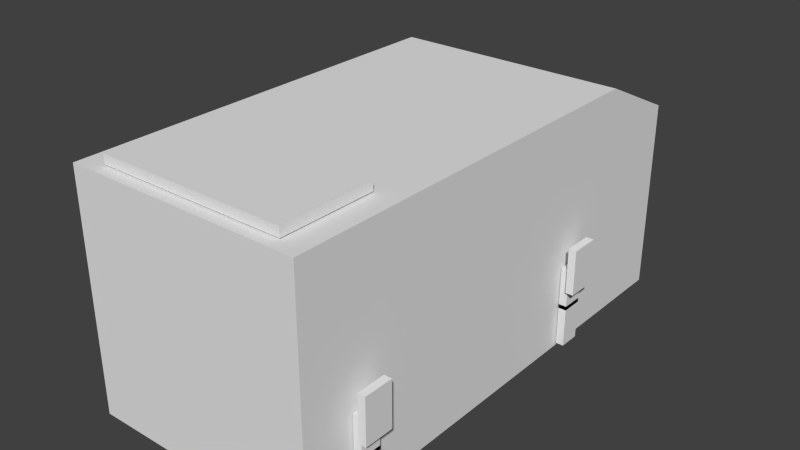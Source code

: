 # Source: test_gear.blend  (saved by Blender 2.64.0; exported with 4.5.12 LTS)
import bpy
from mathutils import Matrix  # noqa: F401  (used for matrix-valued properties, if any)

bpy.ops.wm.read_factory_settings(use_empty=True)
scene = bpy.context.scene
scene.name = 'Scene'

# ---- collections
col_collection_1 = bpy.data.collections.new('Collection 1'); scene.collection.children.link(col_collection_1)

# ---- world
world_world = bpy.data.worlds.new('World'); scene.world = world_world
world_world.color = (0.05088, 0.05088, 0.05088)
world_world.use_sun_shadow = False
world_world.sun_shadow_jitter_overblur = 0.0
world_world.cycles.sampling_method = 'MANUAL'
world_world.cycles.sample_map_resolution = 256

# ---- meshes
me_cube = bpy.data.meshes.new('Cube')
me_cube.from_pydata([(-1.983, -2.002, 0.0048), (-1.983, -0.002037, 0.0048), (1.983, -0.002037, 0.0048), (1.983, -2.002, 0.0048), (-1.983, -2.002, 0.1966), (-1.983, -0.002037, 0.1966), (1.983, -0.002037, 0.1966), (1.983, -2.002, 0.1966)], [], [(4, 5, 1, 0), (5, 6, 2, 1), (6, 7, 3, 2), (7, 4, 0, 3), (0, 1, 2, 3), (7, 6, 5, 4)])
_uv = me_cube.uv_layers.new(name='UV coord')
_uv.uv.foreach_set('vector', [0.4094, 0.6705, 0.4094, 0.8208, 0.4094, 0.8208, 0.4094, 0.6705, 0.4094, 0.8208, 0.7072, 0.8208, 0.7072, 0.8208, 0.4094, 0.8208, 0.7072, 0.8208, 0.7072, 0.6705, 0.7072, 0.6705, 0.7072, 0.8208, 0.7072, 0.6705, 0.4094, 0.6705, 0.4094, 0.6705, 0.7072, 0.6705, 0.4094, 0.6705, 0.4094, 0.8208, 0.7072, 0.8208, 0.7072, 0.6705, 0.7072, 0.6705, 0.7072, 0.8208, 0.4094, 0.8208, 0.4094, 0.6705])
me_cube.use_remesh_preserve_volume = False
me_cube.use_remesh_preserve_attributes = False
me_cube.use_mirror_vertex_groups = False
me_cube.update()
me_cube_009 = bpy.data.meshes.new('Cube.009')
me_cube_009.from_pydata([(-0.08257, -0.224, -0.07448), (-0.08257, 0.224, -0.07448), (0.08257, 0.224, -0.07448), (0.08257, -0.224, -0.07448), (-0.08257, -0.224, 0.8255), (-0.08257, 0.224, 0.8255), (0.08257, 0.224, 0.8255), (0.08257, -0.224, 0.8255)], [], [(4, 5, 1, 0), (5, 6, 2, 1), (6, 7, 3, 2), (7, 4, 0, 3), (0, 1, 2, 3), (7, 6, 5, 4)])
_uv = me_cube_009.uv_layers.new(name='UVMap')
_uv.uv.foreach_set('vector', [0.4435, 0.6881, 0.4435, 0.7997, 0.6677, 0.7997, 0.6677, 0.6881, 0.4435, 0.7997, 0.4435, 0.7997, 0.6677, 0.7997, 0.6677, 0.7997, 0.4435, 0.7997, 0.4435, 0.6881, 0.6677, 0.6881, 0.6677, 0.7997, 0.4435, 0.6881, 0.4435, 0.6881, 0.6677, 0.6881, 0.6677, 0.6881, 0.6677, 0.6881, 0.6677, 0.7997, 0.6677, 0.7997, 0.6677, 0.6881, 0.4435, 0.6881, 0.4435, 0.7997, 0.4435, 0.7997, 0.4435, 0.6881])
me_cube_009.use_remesh_preserve_volume = False
me_cube_009.use_remesh_preserve_attributes = False
me_cube_009.use_mirror_vertex_groups = False
me_cube_009.update()
me_cube_010 = bpy.data.meshes.new('Cube.010')
me_cube_010.from_pydata([(-0.08257, -0.224, -0.07448), (-0.08257, 0.224, -0.07448), (0.08257, 0.224, -0.07448), (0.08257, -0.224, -0.07448), (-0.08257, -0.224, 0.8255), (-0.08257, 0.224, 0.8255), (0.08257, 0.224, 0.8255), (0.08257, -0.224, 0.8255)], [], [(4, 5, 1, 0), (5, 6, 2, 1), (6, 7, 3, 2), (7, 4, 0, 3), (0, 1, 2, 3), (7, 6, 5, 4)])
_uv = me_cube_010.uv_layers.new(name='UVMap')
_uv.uv.foreach_set('vector', [0.4051, 0.8281, 0.4915, 0.8281, 0.4915, 0.6545, 0.4051, 0.6545, 0.4915, 0.8281, 0.4915, 0.8281, 0.4915, 0.6545, 0.4915, 0.6545, 0.4915, 0.8281, 0.4051, 0.8281, 0.4051, 0.6545, 0.4915, 0.6545, 0.4051, 0.8281, 0.4051, 0.8281, 0.4051, 0.6545, 0.4051, 0.6545, 0.4051, 0.6545, 0.4915, 0.6545, 0.4915, 0.6545, 0.4051, 0.6545, 0.4051, 0.8281, 0.4915, 0.8281, 0.4915, 0.8281, 0.4051, 0.8281])
me_cube_010.use_remesh_preserve_volume = False
me_cube_010.use_remesh_preserve_attributes = False
me_cube_010.use_mirror_vertex_groups = False
me_cube_010.update()
me_cube_012 = bpy.data.meshes.new('Cube.012')
me_cube_012.from_pydata([(-0.01193, -0.3144, -0.4736), (-0.01193, 0.3144, -0.4736), (0.1532, 0.3144, -0.4736), (0.1532, -0.3144, -0.4736), (-0.01193, -0.3144, 0.4902), (-0.01193, 0.3144, 0.4902), (0.1532, 0.3144, 0.4902), (0.1532, -0.3144, 0.4902)], [], [(4, 5, 1, 0), (5, 6, 2, 1), (6, 7, 3, 2), (7, 4, 0, 3), (0, 1, 2, 3), (7, 6, 5, 4)])
_uv = me_cube_012.uv_layers.new(name='UVMap')
_uv.uv.foreach_set('vector', [0.3924, 0.632, 0.3924, 0.8531, 0.7223, 0.8531, 0.7223, 0.632, 0.3924, 0.8531, 0.3924, 0.8531, 0.7223, 0.8531, 0.7223, 0.8531, 0.3924, 0.8531, 0.3924, 0.632, 0.7223, 0.632, 0.7223, 0.8531, 0.3924, 0.632, 0.3924, 0.632, 0.7223, 0.632, 0.7223, 0.632, 0.7223, 0.632, 0.7223, 0.8531, 0.7223, 0.8531, 0.7223, 0.632, 0.3924, 0.632, 0.3924, 0.8531, 0.3924, 0.8531, 0.3924, 0.632])
me_cube_012.use_remesh_preserve_volume = False
me_cube_012.use_remesh_preserve_attributes = False
me_cube_012.use_mirror_vertex_groups = False
me_cube_012.update()
me_cube_006 = bpy.data.meshes.new('Cube.006')
me_cube_006.from_pydata([(-0.08257, -0.224, -0.07448), (-0.08257, 0.224, -0.07448), (0.08257, 0.224, -0.07448), (0.08257, -0.224, -0.07448), (-0.08257, -0.224, 0.8255), (-0.08257, 0.224, 0.8255), (0.08257, 0.224, 0.8255), (0.08257, -0.224, 0.8255)], [], [(4, 5, 1, 0), (5, 6, 2, 1), (6, 7, 3, 2), (7, 4, 0, 3), (0, 1, 2, 3), (7, 6, 5, 4)])
_uv = me_cube_006.uv_layers.new(name='UVMap')
_uv.uv.foreach_set('vector', [0.4435, 0.6881, 0.4435, 0.7997, 0.6677, 0.7997, 0.6677, 0.6881, 0.4435, 0.7997, 0.4435, 0.7997, 0.6677, 0.7997, 0.6677, 0.7997, 0.4435, 0.7997, 0.4435, 0.6881, 0.6677, 0.6881, 0.6677, 0.7997, 0.4435, 0.6881, 0.4435, 0.6881, 0.6677, 0.6881, 0.6677, 0.6881, 0.6677, 0.6881, 0.6677, 0.7997, 0.6677, 0.7997, 0.6677, 0.6881, 0.4435, 0.6881, 0.4435, 0.7997, 0.4435, 0.7997, 0.4435, 0.6881])
me_cube_006.use_remesh_preserve_volume = False
me_cube_006.use_remesh_preserve_attributes = False
me_cube_006.use_mirror_vertex_groups = False
me_cube_006.update()
me_cube_007 = bpy.data.meshes.new('Cube.007')
me_cube_007.from_pydata([(-0.08257, -0.224, -0.07448), (-0.08257, 0.224, -0.07448), (0.08257, 0.224, -0.07448), (0.08257, -0.224, -0.07448), (-0.08257, -0.224, 0.8255), (-0.08257, 0.224, 0.8255), (0.08257, 0.224, 0.8255), (0.08257, -0.224, 0.8255)], [], [(4, 5, 1, 0), (5, 6, 2, 1), (6, 7, 3, 2), (7, 4, 0, 3), (0, 1, 2, 3), (7, 6, 5, 4)])
_uv = me_cube_007.uv_layers.new(name='UVMap')
_uv.uv.foreach_set('vector', [0.4051, 0.8281, 0.4915, 0.8281, 0.4915, 0.6545, 0.4051, 0.6545, 0.4915, 0.8281, 0.4915, 0.8281, 0.4915, 0.6545, 0.4915, 0.6545, 0.4915, 0.8281, 0.4051, 0.8281, 0.4051, 0.6545, 0.4915, 0.6545, 0.4051, 0.8281, 0.4051, 0.8281, 0.4051, 0.6545, 0.4051, 0.6545, 0.4051, 0.6545, 0.4915, 0.6545, 0.4915, 0.6545, 0.4051, 0.6545, 0.4051, 0.8281, 0.4915, 0.8281, 0.4915, 0.8281, 0.4051, 0.8281])
me_cube_007.use_remesh_preserve_volume = False
me_cube_007.use_remesh_preserve_attributes = False
me_cube_007.use_mirror_vertex_groups = False
me_cube_007.update()
me_cube_008 = bpy.data.meshes.new('Cube.008')
me_cube_008.from_pydata([(-0.01193, -0.3144, -0.4736), (-0.01193, 0.3144, -0.4736), (0.1532, 0.3144, -0.4736), (0.1532, -0.3144, -0.4736), (-0.01193, -0.3144, 0.4902), (-0.01193, 0.3144, 0.4902), (0.1532, 0.3144, 0.4902), (0.1532, -0.3144, 0.4902)], [], [(4, 5, 1, 0), (5, 6, 2, 1), (6, 7, 3, 2), (7, 4, 0, 3), (0, 1, 2, 3), (7, 6, 5, 4)])
_uv = me_cube_008.uv_layers.new(name='UVMap')
_uv.uv.foreach_set('vector', [0.3924, 0.632, 0.3924, 0.8531, 0.7223, 0.8531, 0.7223, 0.632, 0.3924, 0.8531, 0.3924, 0.8531, 0.7223, 0.8531, 0.7223, 0.8531, 0.3924, 0.8531, 0.3924, 0.632, 0.7223, 0.632, 0.7223, 0.8531, 0.3924, 0.632, 0.3924, 0.632, 0.7223, 0.632, 0.7223, 0.632, 0.7223, 0.632, 0.7223, 0.8531, 0.7223, 0.8531, 0.7223, 0.632, 0.3924, 0.632, 0.3924, 0.8531, 0.3924, 0.8531, 0.3924, 0.632])
me_cube_008.use_remesh_preserve_volume = False
me_cube_008.use_remesh_preserve_attributes = False
me_cube_008.use_mirror_vertex_groups = False
me_cube_008.update()
me_cube_000 = bpy.data.meshes.new('Cube.000')
me_cube_000.from_pydata([(-0.08257, -0.224, -0.07448), (-0.08257, 0.224, -0.07448), (0.08257, 0.224, -0.07448), (0.08257, -0.224, -0.07448), (-0.08257, -0.224, 0.8255), (-0.08257, 0.224, 0.8255), (0.08257, 0.224, 0.8255), (0.08257, -0.224, 0.8255)], [], [(4, 5, 1, 0), (5, 6, 2, 1), (6, 7, 3, 2), (7, 4, 0, 3), (0, 1, 2, 3), (7, 6, 5, 4)])
_uv = me_cube_000.uv_layers.new(name='UVMap')
_uv.uv.foreach_set('vector', [0.4435, 0.6881, 0.4435, 0.7997, 0.6677, 0.7997, 0.6677, 0.6881, 0.4435, 0.7997, 0.4435, 0.7997, 0.6677, 0.7997, 0.6677, 0.7997, 0.4435, 0.7997, 0.4435, 0.6881, 0.6677, 0.6881, 0.6677, 0.7997, 0.4435, 0.6881, 0.4435, 0.6881, 0.6677, 0.6881, 0.6677, 0.6881, 0.6677, 0.6881, 0.6677, 0.7997, 0.6677, 0.7997, 0.6677, 0.6881, 0.4435, 0.6881, 0.4435, 0.7997, 0.4435, 0.7997, 0.4435, 0.6881])
me_cube_000.use_remesh_preserve_volume = False
me_cube_000.use_remesh_preserve_attributes = False
me_cube_000.use_mirror_vertex_groups = False
me_cube_000.update()
me_cube_003 = bpy.data.meshes.new('Cube.003')
me_cube_003.from_pydata([(-0.08257, -0.224, -0.07448), (-0.08257, 0.224, -0.07448), (0.08257, 0.224, -0.07448), (0.08257, -0.224, -0.07448), (-0.08257, -0.224, 0.8255), (-0.08257, 0.224, 0.8255), (0.08257, 0.224, 0.8255), (0.08257, -0.224, 0.8255)], [], [(4, 5, 1, 0), (5, 6, 2, 1), (6, 7, 3, 2), (7, 4, 0, 3), (0, 1, 2, 3), (7, 6, 5, 4)])
_uv = me_cube_003.uv_layers.new(name='UVMap')
_uv.uv.foreach_set('vector', [0.4051, 0.8281, 0.4915, 0.8281, 0.4915, 0.6545, 0.4051, 0.6545, 0.4915, 0.8281, 0.4915, 0.8281, 0.4915, 0.6545, 0.4915, 0.6545, 0.4915, 0.8281, 0.4051, 0.8281, 0.4051, 0.6545, 0.4915, 0.6545, 0.4051, 0.8281, 0.4051, 0.8281, 0.4051, 0.6545, 0.4051, 0.6545, 0.4051, 0.6545, 0.4915, 0.6545, 0.4915, 0.6545, 0.4051, 0.6545, 0.4051, 0.8281, 0.4915, 0.8281, 0.4915, 0.8281, 0.4051, 0.8281])
me_cube_003.use_remesh_preserve_volume = False
me_cube_003.use_remesh_preserve_attributes = False
me_cube_003.use_mirror_vertex_groups = False
me_cube_003.update()
me_cube_005 = bpy.data.meshes.new('Cube.005')
me_cube_005.from_pydata([(-0.01193, -0.3144, -0.4736), (-0.01193, 0.3144, -0.4736), (0.1532, 0.3144, -0.4736), (0.1532, -0.3144, -0.4736), (-0.01193, -0.3144, 0.4902), (-0.01193, 0.3144, 0.4902), (0.1532, 0.3144, 0.4902), (0.1532, -0.3144, 0.4902)], [], [(4, 5, 1, 0), (5, 6, 2, 1), (6, 7, 3, 2), (7, 4, 0, 3), (0, 1, 2, 3), (7, 6, 5, 4)])
_uv = me_cube_005.uv_layers.new(name='UVMap')
_uv.uv.foreach_set('vector', [0.3924, 0.632, 0.3924, 0.8531, 0.7223, 0.8531, 0.7223, 0.632, 0.3924, 0.8531, 0.3924, 0.8531, 0.7223, 0.8531, 0.7223, 0.8531, 0.3924, 0.8531, 0.3924, 0.632, 0.7223, 0.632, 0.7223, 0.8531, 0.3924, 0.632, 0.3924, 0.632, 0.7223, 0.632, 0.7223, 0.632, 0.7223, 0.632, 0.7223, 0.8531, 0.7223, 0.8531, 0.7223, 0.632, 0.3924, 0.632, 0.3924, 0.8531, 0.3924, 0.8531, 0.3924, 0.632])
me_cube_005.use_remesh_preserve_volume = False
me_cube_005.use_remesh_preserve_attributes = False
me_cube_005.use_mirror_vertex_groups = False
me_cube_005.update()
me_cube_002 = bpy.data.meshes.new('Cube.002')
me_cube_002.from_pydata([(-0.08257, -0.224, -0.07448), (-0.08257, 0.224, -0.07448), (0.08257, 0.224, -0.07448), (0.08257, -0.224, -0.07448), (-0.08257, -0.224, 0.8255), (-0.08257, 0.224, 0.8255), (0.08257, 0.224, 0.8255), (0.08257, -0.224, 0.8255)], [], [(4, 5, 1, 0), (5, 6, 2, 1), (6, 7, 3, 2), (7, 4, 0, 3), (0, 1, 2, 3), (7, 6, 5, 4)])
_uv = me_cube_002.uv_layers.new(name='UVMap')
_uv.uv.foreach_set('vector', [0.4435, 0.6881, 0.4435, 0.7997, 0.6677, 0.7997, 0.6677, 0.6881, 0.4435, 0.7997, 0.4435, 0.7997, 0.6677, 0.7997, 0.6677, 0.7997, 0.4435, 0.7997, 0.4435, 0.6881, 0.6677, 0.6881, 0.6677, 0.7997, 0.4435, 0.6881, 0.4435, 0.6881, 0.6677, 0.6881, 0.6677, 0.6881, 0.6677, 0.6881, 0.6677, 0.7997, 0.6677, 0.7997, 0.6677, 0.6881, 0.4435, 0.6881, 0.4435, 0.7997, 0.4435, 0.7997, 0.4435, 0.6881])
me_cube_002.use_remesh_preserve_volume = False
me_cube_002.use_remesh_preserve_attributes = False
me_cube_002.use_mirror_vertex_groups = False
me_cube_002.update()
me_cube_011 = bpy.data.meshes.new('Cube.011')
me_cube_011.from_pydata([(-0.08257, -0.224, -0.07448), (-0.08257, 0.224, -0.07448), (0.08257, 0.224, -0.07448), (0.08257, -0.224, -0.07448), (-0.08257, -0.224, 0.8255), (-0.08257, 0.224, 0.8255), (0.08257, 0.224, 0.8255), (0.08257, -0.224, 0.8255)], [], [(4, 5, 1, 0), (5, 6, 2, 1), (6, 7, 3, 2), (7, 4, 0, 3), (0, 1, 2, 3), (7, 6, 5, 4)])
_uv = me_cube_011.uv_layers.new(name='UVMap')
_uv.uv.foreach_set('vector', [0.4051, 0.8281, 0.4915, 0.8281, 0.4915, 0.6545, 0.4051, 0.6545, 0.4915, 0.8281, 0.4915, 0.8281, 0.4915, 0.6545, 0.4915, 0.6545, 0.4915, 0.8281, 0.4051, 0.8281, 0.4051, 0.6545, 0.4915, 0.6545, 0.4051, 0.8281, 0.4051, 0.8281, 0.4051, 0.6545, 0.4051, 0.6545, 0.4051, 0.6545, 0.4915, 0.6545, 0.4915, 0.6545, 0.4051, 0.6545, 0.4051, 0.8281, 0.4915, 0.8281, 0.4915, 0.8281, 0.4051, 0.8281])
me_cube_011.use_remesh_preserve_volume = False
me_cube_011.use_remesh_preserve_attributes = False
me_cube_011.use_mirror_vertex_groups = False
me_cube_011.update()
me_cube_004 = bpy.data.meshes.new('Cube.004')
me_cube_004.from_pydata([(-0.01193, -0.3144, -0.4736), (-0.01193, 0.3144, -0.4736), (0.1532, 0.3144, -0.4736), (0.1532, -0.3144, -0.4736), (-0.01193, -0.3144, 0.4902), (-0.01193, 0.3144, 0.4902), (0.1532, 0.3144, 0.4902), (0.1532, -0.3144, 0.4902)], [], [(4, 5, 1, 0), (5, 6, 2, 1), (6, 7, 3, 2), (7, 4, 0, 3), (0, 1, 2, 3), (7, 6, 5, 4)])
_uv = me_cube_004.uv_layers.new(name='UVMap')
_uv.uv.foreach_set('vector', [0.3924, 0.632, 0.3924, 0.8531, 0.7223, 0.8531, 0.7223, 0.632, 0.3924, 0.8531, 0.3924, 0.8531, 0.7223, 0.8531, 0.7223, 0.8531, 0.3924, 0.8531, 0.3924, 0.632, 0.7223, 0.632, 0.7223, 0.8531, 0.3924, 0.632, 0.3924, 0.632, 0.7223, 0.632, 0.7223, 0.632, 0.7223, 0.632, 0.7223, 0.8531, 0.7223, 0.8531, 0.7223, 0.632, 0.3924, 0.632, 0.3924, 0.8531, 0.3924, 0.8531, 0.3924, 0.632])
me_cube_004.use_remesh_preserve_volume = False
me_cube_004.use_remesh_preserve_attributes = False
me_cube_004.use_mirror_vertex_groups = False
me_cube_004.update()
me_cube_001 = bpy.data.meshes.new('Cube.001')
me_cube_001.from_pydata([(-2.494, -5.255, -2.494), (-2.494, 5.255, -2.494), (2.494, 5.255, -2.494), (2.494, -5.255, -2.494), (-2.494, -5.255, 2.494), (2.494, -5.255, 2.494), (-2.494, 3.382, 2.494), (-2.494, 5.255, 1.605), (2.494, 5.255, 1.605), (2.494, 3.382, 2.494)], [], [(5, 4, 0, 3), (0, 1, 2, 3), (5, 9, 6, 4), (4, 6, 7, 1, 0), (7, 8, 2, 1), (9, 5, 3, 2, 8), (8, 7, 6, 9)])
_uv = me_cube_001.uv_layers.new(name='UVMap')
_uv.uv.foreach_set('vector', [-0.0267, 1.436, -0.02747, 1.187, 0.2211, 1.187, 0.2218, 1.435, 0.1184, 0.3223, 0.8999, 0.3223, 0.8999, 0.6057, 0.1184, 0.6057, 0.8107, 0.3825, 0.8107, 0.07402, 0.9889, 0.07402, 0.9889, 0.3825, 0.005456, 0.9379, 0.8285, 0.9415, 0.9953, 0.8228, 0.9965, 0.2718, 0.006936, 0.2675, 0.9919, 0.8051, 0.7952, 0.8051, 0.7952, 0.3027, 0.9919, 0.3027, 0.8285, 0.9425, 0.005456, 0.9389, 0.006936, 0.2685, 0.9965, 0.2729, 0.9953, 0.8238, 0.7952, 0.8051, 0.9919, 0.8051, 0.9919, 0.9939, 0.7952, 0.9939])
me_cube_001.use_remesh_preserve_volume = False
me_cube_001.use_remesh_preserve_attributes = False
me_cube_001.use_mirror_vertex_groups = False
me_cube_001.update()

# ---- objects
ob_mysteryflap = bpy.data.objects.new('MysteryFlap', me_cube)
ob_navlight_red_000 = bpy.data.objects.new('navlight_red.000', None)
ob_navlight_red_001 = bpy.data.objects.new('navlight_red.001', None)
ob_legroot_003 = bpy.data.objects.new('LegRoot.003', None)
ob_leg_003 = bpy.data.objects.new('Leg.003', me_cube_009)
ob_foreleg_003 = bpy.data.objects.new('ForeLeg.003', me_cube_010)
ob_foot_003 = bpy.data.objects.new('Foot.003', me_cube_012)
ob_legroot_002 = bpy.data.objects.new('LegRoot.002', None)
ob_leg_002 = bpy.data.objects.new('Leg.002', me_cube_006)
ob_foreleg_002 = bpy.data.objects.new('ForeLeg.002', me_cube_007)
ob_foot_002 = bpy.data.objects.new('Foot.002', me_cube_008)
ob_legroot_001 = bpy.data.objects.new('LegRoot.001', None)
ob_leg_001 = bpy.data.objects.new('Leg.001', me_cube_000)
ob_foreleg_001 = bpy.data.objects.new('ForeLeg.001', me_cube_003)
ob_foot_001 = bpy.data.objects.new('Foot.001', me_cube_005)
ob_thruster_linear_bottom = bpy.data.objects.new('thruster_linear_bottom', None)
ob_legroot = bpy.data.objects.new('LegRoot', None)
ob_leg = bpy.data.objects.new('Leg', me_cube_002)
ob_foreleg = bpy.data.objects.new('ForeLeg', me_cube_011)
ob_foot = bpy.data.objects.new('Foot', me_cube_004)
ob_spacebus = bpy.data.objects.new('Spacebus', me_cube_001)

# ---- transforms, parenting, visibility, modifiers, constraints
ob_mysteryflap.location = (5.646e-16, -3.006, 2.517)
ob_mysteryflap.lineart.crease_threshold = 0.0
ob_navlight_red_000.location = (1.844, -5.482, -1.751)
ob_navlight_red_000.empty_image_offset = (0.0, 0.0)
ob_navlight_red_000.lineart.crease_threshold = 0.0
ob_navlight_red_001.location = (-1.844, -5.482, -1.751)
ob_navlight_red_001.empty_image_offset = (0.0, 0.0)
ob_navlight_red_001.lineart.crease_threshold = 0.0
ob_legroot_003.location = (-2.602, -3.942, -2.349)
ob_legroot_003.rotation_euler = (0.0, 0.0, -3.142)
ob_legroot_003.empty_image_offset = (0.0, 0.0)
ob_legroot_003.lineart.crease_threshold = 0.0
ob_leg_003.parent = ob_legroot_003
ob_leg_003.matrix_parent_inverse = Matrix(((1.0, 0.0, 0.0, -2.602), (0.0, 1.0, 0.0, -2.058), (0.0, 0.0, 1.0, 2.349), (0.0, 0.0, 0.0, 1.0)))
ob_leg_003.location = (2.602, 2.058, -2.349)
ob_leg_003.lineart.crease_threshold = 0.0
ob_foreleg_003.parent = ob_leg_003
ob_foreleg_003.matrix_parent_inverse = Matrix(((1.0, 0.0, 0.0, -2.602), (0.0, 1.0, 0.0, -2.058), (0.0, 0.0, 1.0, 2.349), (0.0, 0.0, 0.0, 1.0)))
ob_foreleg_003.location = (2.602, 2.058, -1.535)
ob_foreleg_003.lineart.crease_threshold = 0.0
ob_foot_003.parent = ob_foreleg_003
ob_foot_003.matrix_parent_inverse = Matrix(((1.0, 0.0, 0.0, -2.602), (0.0, 1.0, 0.0, -2.058), (0.0, 0.0, 1.0, 1.535), (0.0, 0.0, 0.0, 1.0)))
ob_foot_003.location = (2.71, 2.058, -0.6894)
ob_foot_003.lineart.crease_threshold = 0.0
ob_legroot_002.location = (-2.602, 2.058, -2.349)
ob_legroot_002.rotation_euler = (0.0, 0.0, -3.142)
ob_legroot_002.empty_image_offset = (0.0, 0.0)
ob_legroot_002.lineart.crease_threshold = 0.0
ob_leg_002.parent = ob_legroot_002
ob_leg_002.matrix_parent_inverse = Matrix(((1.0, 0.0, 0.0, -2.602), (0.0, 1.0, 0.0, -2.058), (0.0, 0.0, 1.0, 2.349), (0.0, 0.0, 0.0, 1.0)))
ob_leg_002.location = (2.602, 2.058, -2.349)
ob_leg_002.lineart.crease_threshold = 0.0
ob_foreleg_002.parent = ob_leg_002
ob_foreleg_002.matrix_parent_inverse = Matrix(((1.0, 0.0, 0.0, -2.602), (0.0, 1.0, 0.0, -2.058), (0.0, 0.0, 1.0, 2.349), (0.0, 0.0, 0.0, 1.0)))
ob_foreleg_002.location = (2.602, 2.058, -1.535)
ob_foreleg_002.lineart.crease_threshold = 0.0
ob_foot_002.parent = ob_foreleg_002
ob_foot_002.matrix_parent_inverse = Matrix(((1.0, 0.0, 0.0, -2.602), (0.0, 1.0, 0.0, -2.058), (0.0, 0.0, 1.0, 1.535), (0.0, 0.0, 0.0, 1.0)))
ob_foot_002.location = (2.71, 2.058, -0.6894)
ob_foot_002.lineart.crease_threshold = 0.0
ob_legroot_001.location = (2.602, -3.942, -2.349)
ob_legroot_001.empty_image_offset = (0.0, 0.0)
ob_legroot_001.lineart.crease_threshold = 0.0
ob_leg_001.parent = ob_legroot_001
ob_leg_001.matrix_parent_inverse = Matrix(((1.0, 0.0, 0.0, -2.602), (0.0, 1.0, 0.0, -2.058), (0.0, 0.0, 1.0, 2.349), (0.0, 0.0, 0.0, 1.0)))
ob_leg_001.location = (2.602, 2.058, -2.349)
ob_leg_001.lineart.crease_threshold = 0.0
ob_foreleg_001.parent = ob_leg_001
ob_foreleg_001.matrix_parent_inverse = Matrix(((1.0, 0.0, 0.0, -2.602), (0.0, 1.0, 0.0, -2.058), (0.0, 0.0, 1.0, 2.349), (0.0, 0.0, 0.0, 1.0)))
ob_foreleg_001.location = (2.602, 2.058, -1.535)
ob_foreleg_001.lineart.crease_threshold = 0.0
ob_foot_001.parent = ob_foreleg_001
ob_foot_001.matrix_parent_inverse = Matrix(((1.0, 0.0, 0.0, -2.602), (0.0, 1.0, 0.0, -2.058), (0.0, 0.0, 1.0, 1.535), (0.0, 0.0, 0.0, 1.0)))
ob_foot_001.location = (2.71, 2.058, -0.6894)
ob_foot_001.lineart.crease_threshold = 0.0
ob_thruster_linear_bottom.location = (0.0, 0.0, -2.598)
ob_thruster_linear_bottom.rotation_euler = (-3.142, -3e-23, 4.441e-16)
ob_thruster_linear_bottom.scale = (2.321, 2.321, 2.321)
ob_thruster_linear_bottom.empty_display_type = 'ARROWS'
ob_thruster_linear_bottom.empty_image_offset = (0.0, 0.0)
ob_thruster_linear_bottom.lineart.crease_threshold = 0.0
ob_legroot.location = (2.602, 2.058, -2.349)
ob_legroot.empty_image_offset = (0.0, 0.0)
ob_legroot.lineart.crease_threshold = 0.0
ob_leg.parent = ob_legroot
ob_leg.matrix_parent_inverse = Matrix(((1.0, 0.0, 0.0, -2.602), (0.0, 1.0, 0.0, -2.058), (0.0, 0.0, 1.0, 2.349), (0.0, 0.0, 0.0, 1.0)))
ob_leg.location = (2.602, 2.058, -2.349)
ob_leg.lineart.crease_threshold = 0.0
ob_foreleg.parent = ob_leg
ob_foreleg.matrix_parent_inverse = Matrix(((1.0, 0.0, 0.0, -2.602), (0.0, 1.0, 0.0, -2.058), (0.0, 0.0, 1.0, 2.349), (0.0, 0.0, 0.0, 1.0)))
ob_foreleg.location = (2.602, 2.058, -1.535)
ob_foreleg.lineart.crease_threshold = 0.0
ob_foot.parent = ob_foreleg
ob_foot.matrix_parent_inverse = Matrix(((1.0, 0.0, 0.0, -2.602), (0.0, 1.0, 0.0, -2.058), (0.0, 0.0, 1.0, 1.535), (0.0, 0.0, 0.0, 1.0)))
ob_foot.location = (2.71, 2.058, -0.6894)
ob_foot.lineart.crease_threshold = 0.0
ob_spacebus.location = (0.0, 0.0, 0.0)
ob_spacebus.lineart.crease_threshold = 0.0

# ---- collection membership
col_collection_1.objects.link(ob_mysteryflap)
col_collection_1.objects.link(ob_navlight_red_000)
col_collection_1.objects.link(ob_navlight_red_001)
col_collection_1.objects.link(ob_legroot_003)
col_collection_1.objects.link(ob_leg_003)
col_collection_1.objects.link(ob_foreleg_003)
col_collection_1.objects.link(ob_foot_003)
col_collection_1.objects.link(ob_legroot_002)
col_collection_1.objects.link(ob_leg_002)
col_collection_1.objects.link(ob_foreleg_002)
col_collection_1.objects.link(ob_foot_002)
col_collection_1.objects.link(ob_legroot_001)
col_collection_1.objects.link(ob_leg_001)
col_collection_1.objects.link(ob_foreleg_001)
col_collection_1.objects.link(ob_foot_001)
col_collection_1.objects.link(ob_thruster_linear_bottom)
col_collection_1.objects.link(ob_legroot)
col_collection_1.objects.link(ob_leg)
col_collection_1.objects.link(ob_foreleg)
col_collection_1.objects.link(ob_foot)
col_collection_1.objects.link(ob_spacebus)

# ---- scene / render settings (as saved in the file)
scene.frame_start = 1; scene.frame_end = 20; scene.frame_set(1)
scene.render.engine = 'BLENDER_EEVEE_NEXT'
scene.render.image_settings.color_mode = 'RGB'
scene.render.image_settings.compression = 90
scene.render.resolution_percentage = 50
scene.render.dither_intensity = 0.0
scene.render.bake_margin = 2
scene.render.bake_bias = 0.0
scene.cycles.use_denoising = False
scene.cycles.samples = 10
scene.cycles.sampling_pattern = 'TABULATED_SOBOL'
scene.cycles.light_sampling_threshold = 0.0
scene.cycles.use_adaptive_sampling = False
scene.cycles.use_light_tree = False
scene.cycles.blur_glossy = 0.0
scene.cycles.volume_bounces = 1
scene.cycles.pixel_filter_type = 'GAUSSIAN'
scene.cycles.sample_clamp_indirect = 0.0
scene.view_settings.view_transform = 'Standard'
bpy.context.view_layer.update()

# ---- added for rendering (the .blend has no active camera and no usable light): camera, sun
cam_auto = bpy.data.cameras.new('AutoCamera')
cam_auto.lens = 50.0
cam_auto.sensor_width = 36.0
cam_auto.clip_end = 1000.0
ob_auto_camera = bpy.data.objects.new('AutoCamera', cam_auto)
scene.collection.objects.link(ob_auto_camera)
ob_auto_camera.location = (12.0769, -14.4923, 9.77142)
ob_auto_camera.rotation_euler = (1.09748, -7.21219e-08, 0.694738)
scene.camera = ob_auto_camera
light_auto_sun = bpy.data.lights.new('AutoSun', 'SUN')
light_auto_sun.energy = 3.0
light_auto_sun.angle = 0.0523599
ob_auto_sun = bpy.data.objects.new('AutoSun', light_auto_sun)
scene.collection.objects.link(ob_auto_sun)
ob_auto_sun.rotation_euler = (0.872665, 0.174533, 0.523599)
bpy.context.view_layer.update()
